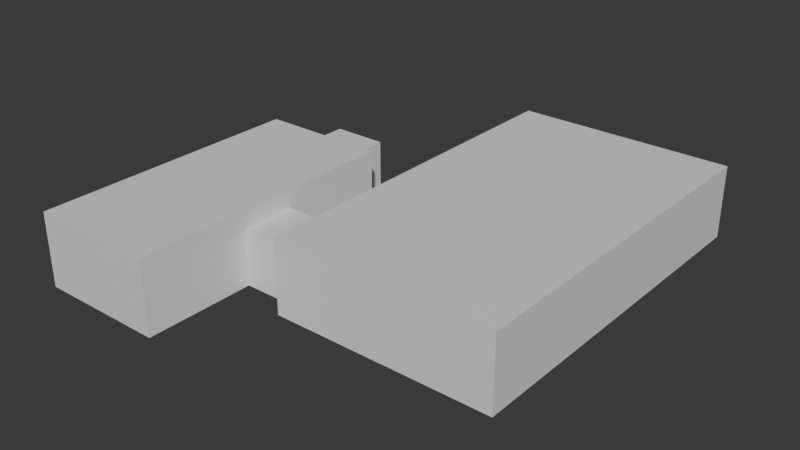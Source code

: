# Source: Lab.blend  (saved by Blender 4.0.36; exported with 4.5.12 LTS)
import bpy
from mathutils import Matrix  # noqa: F401  (used for matrix-valued properties, if any)

bpy.ops.wm.read_factory_settings(use_empty=True)
scene = bpy.context.scene
scene.name = 'Scene'

# ---- collections
col_collection = bpy.data.collections.new('Collection'); scene.collection.children.link(col_collection)

# ---- materials (node trees are filled in below, after node groups)
mat_ceiling = bpy.data.materials.new('Ceiling')
mat_ceiling.alpha_threshold = 0.0
mat_ceiling.use_transparent_shadow = False
mat_ceiling.roughness = 0.5
mat_ceiling.line_color = (0.0, 0.0, 0.0, 1.0)
mat_walls = bpy.data.materials.new('Walls')
mat_walls.use_transparent_shadow = False
mat_floor = bpy.data.materials.new('Floor')
mat_floor.use_transparent_shadow = False

# ---- material node trees
mat_ceiling.use_nodes = True; mat_ceiling.node_tree.nodes.clear()
_N = mat_ceiling.node_tree.nodes; _L = mat_ceiling.node_tree.links
n0 = _N.new('ShaderNodeOutputMaterial'); n0.name = 'Material Output'; n0.location = (300, 300)
n1 = _N.new('ShaderNodeBsdfPrincipled'); n1.name = 'Principled BSDF'; n1.location = (10, 300)
n1.inputs[3].default_value = 1.45
_L.new(n1.outputs[0], n0.inputs[0])
n0.is_active_output = True
mat_walls.use_nodes = True; mat_walls.node_tree.nodes.clear()
_N = mat_walls.node_tree.nodes; _L = mat_walls.node_tree.links
n0 = _N.new('ShaderNodeBsdfPrincipled'); n0.name = 'Principled BSDF'; n0.location = (10, 300)
n0.inputs[3].default_value = 1.45
n1 = _N.new('ShaderNodeOutputMaterial'); n1.name = 'Material Output'; n1.location = (300, 300)
_L.new(n0.outputs[0], n1.inputs[0])
n1.is_active_output = True
mat_floor.use_nodes = True; mat_floor.node_tree.nodes.clear()
_N = mat_floor.node_tree.nodes; _L = mat_floor.node_tree.links
n0 = _N.new('ShaderNodeBsdfPrincipled'); n0.name = 'Principled BSDF'; n0.location = (10, 300)
n0.inputs[3].default_value = 1.45
n1 = _N.new('ShaderNodeOutputMaterial'); n1.name = 'Material Output'; n1.location = (300, 300)
_L.new(n0.outputs[0], n1.inputs[0])
n1.is_active_output = True

# ---- world
world_world = bpy.data.worlds.new('World'); scene.world = world_world
world_world.use_nodes = True; world_world.node_tree.nodes.clear()
_N = world_world.node_tree.nodes; _L = world_world.node_tree.links
n0 = _N.new('ShaderNodeOutputWorld'); n0.name = 'World Output'; n0.location = (300, 300)
n1 = _N.new('ShaderNodeBackground'); n1.name = 'Background'; n1.location = (10, 300)
n1.inputs[0].default_value = (0.05088, 0.05088, 0.05088, 1.0)
_L.new(n1.outputs[0], n0.inputs[0])
n0.is_active_output = True
world_world.color = (0.05088, 0.05088, 0.05088)
world_world.use_sun_shadow = False
world_world.sun_shadow_jitter_overblur = 0.0

# ---- meshes
me_lab = bpy.data.meshes.new('Lab')
me_lab.from_pydata([(-6.0, -10.0, 0.0), (-6.0, -10.0, 4.0), (-6.0, 10.0, 0.0), (-6.0, 10.0, 4.0), (6.0, -10.0, 0.0), (6.0, -10.0, 4.0), (6.0, 10.0, 0.0), (6.0, 10.0, 4.0), (-6.0, -6.0, 0.0), (-6.0, -9.0, 0.0), (-6.0, -6.0, 3.0), (-6.0, -9.0, 3.0)], [], [(4, 9, 0), (2, 6, 7, 3), (8, 6, 2), (6, 4, 5, 7), (7, 5, 1, 3), (4, 0, 1, 5), (11, 1, 0, 9), (9, 4, 6, 8), (3, 1, 11, 10), (10, 8, 2, 3)])
me_lab.polygons.foreach_set('material_index', [2, 1, 2, 1, 0, 1, 1, 2, 1, 1])
_uv = me_lab.uv_layers.new(name='UVMap')
_uv.uv.foreach_set('vector', [0.4218, 0.003018, 0.002212, 0.03798, 0.002212, 0.003018, 0.003213, 0.856, 0.4228, 0.856, 0.4228, 0.9958, 0.003213, 0.9958, 0.002212, 0.1429, 0.4218, 0.7023, 0.002212, 0.7023, 0.00402, 0.7117, 0.7033, 0.7117, 0.7033, 0.8515, 0.00402, 0.8515, 0.43, 0.7033, 0.43, 0.00402, 0.8495, 0.00402, 0.8495, 0.7033, 0.432, 0.858, 0.8515, 0.858, 0.8515, 0.9978, 0.432, 0.9978, 0.9588, 0.7084, 0.9938, 0.7433, 0.8539, 0.7433, 0.8539, 0.7084, 0.002212, 0.03798, 0.4218, 0.003018, 0.4218, 0.7023, 0.002212, 0.1429, 0.9938, 0.04409, 0.9938, 0.7433, 0.9588, 0.7084, 0.9588, 0.6035, 0.9588, 0.6035, 0.8539, 0.6035, 0.8539, 0.04409, 0.9938, 0.04409])
me_lab.materials.append(mat_ceiling)
me_lab.materials.append(mat_walls)
me_lab.materials.append(mat_floor)
me_lab.update()
me_entrance = bpy.data.meshes.new('Entrance')
me_entrance.from_pydata([(-6.0, -6.0, 0.0), (-6.0, -9.0, 0.0), (-6.0, -6.0, 3.0), (-6.0, -9.0, 3.0), (-9.0, -6.0, 3.0), (-9.0, -9.0, 3.0), (-9.0, -9.0, 0.0), (-9.0, -6.0, 0.0)], [], [(0, 2, 4, 7), (2, 3, 5, 4), (1, 0, 7, 6), (3, 1, 6, 5)])
me_entrance.polygons.foreach_set('material_index', [1, 0, 2, 1])
_uv = me_entrance.uv_layers.new(name='UVMap')
_uv.uv.foreach_set('vector', [0.001984, 0.998, 0.001984, 0.502, 0.498, 0.502, 0.498, 0.998, 0.998, 0.502, 0.998, 0.998, 0.502, 0.998, 0.502, 0.502, 0.998, 0.498, 0.502, 0.498, 0.502, 0.001984, 0.998, 0.001984, 0.498, 0.498, 0.001984, 0.498, 0.001984, 0.001984, 0.498, 0.001984])
me_entrance.materials.append(mat_ceiling)
me_entrance.materials.append(mat_walls)
me_entrance.materials.append(mat_floor)
me_entrance.update()
me_hall = bpy.data.meshes.new('Hall')
me_hall.from_pydata([(-9.0, -6.0, 3.0), (-9.0, -9.0, 3.0), (-9.0, -9.0, 0.0), (-9.0, -6.0, 0.0), (-9.0, -15.0, 0.0), (-16.0, -15.0, 0.0), (-16.0, -15.0, 4.0), (-9.0, -15.0, 4.0), (-9.0, 0.0, 0.0), (-16.0, 0.0, 0.0), (-9.0, 0.0, 4.0), (-16.0, 0.0, 4.0), (-9.0, -15.0, 3.0), (-16.0, -15.0, 3.0), (-9.0, 0.0, 3.0), (-16.0, 0.0, 3.0), (-11.0, -15.0, 0.0), (-12.0, -15.0, 0.0), (-13.0, -15.0, 0.0), (-14.0, -15.0, 0.0), (-14.0, -15.0, 4.0), (-13.0, -15.0, 4.0), (-12.0, -15.0, 4.0), (-11.0, -15.0, 4.0), (-14.0, 0.0, 0.0), (-13.0, 0.0, 0.0), (-12.0, 0.0, 0.0), (-11.0, 0.0, 0.0), (-11.0, 0.0, 4.0), (-12.0, 0.0, 4.0), (-13.0, 0.0, 4.0), (-14.0, 0.0, 4.0), (-11.0, 0.0, 3.0), (-12.0, 0.0, 3.0), (-13.0, 0.0, 3.0), (-14.0, 0.0, 3.0), (-14.0, -15.0, 3.0), (-13.0, -15.0, 3.0), (-12.0, -15.0, 3.0), (-11.0, -15.0, 3.0)], [], [(2, 5, 19, 18, 17, 16, 4), (13, 6, 20, 36), (9, 5, 2, 3), (10, 0, 1, 7), (13, 15, 11, 6), (10, 7, 23, 28), (3, 8, 27, 26, 25, 24, 9), (0, 10, 14), (0, 14, 8, 3), (14, 10, 28, 32), (5, 9, 15, 13), (7, 1, 12), (12, 1, 2, 4), (14, 32, 27, 8), (19, 36, 37, 18), (18, 37, 38, 17), (17, 38, 39, 16), (13, 36, 19, 5), (16, 39, 12, 4), (24, 35, 15, 9), (35, 31, 11, 15), (32, 28, 29, 33), (33, 29, 30, 34), (34, 30, 31, 35), (31, 20, 6, 11), (28, 23, 22, 29), (29, 22, 21, 30), (30, 21, 20, 31), (39, 23, 7, 12), (36, 20, 21, 37), (37, 21, 22, 38), (38, 22, 23, 39)])
me_hall.polygons.foreach_set('material_index', [2, 1, 2, 1, 1, 0, 2, 1, 1, 1, 1, 1, 1, 1, 1, 1, 1, 1, 1, 1, 1, 1, 1, 1, 0, 0, 0, 0, 1, 1, 1, 1])
_uv = me_hall.uv_layers.new(name='UVMap')
_uv.uv.foreach_set('vector', [0.2619, 0.3151, 0.002569, 0.003883, 0.07666, 0.003883, 0.1137, 0.003883, 0.1507, 0.003883, 0.1878, 0.003883, 0.2619, 0.003883, 0.5314, 0.946, 0.5314, 0.9978, 0.4573, 0.9978, 0.4573, 0.946, 0.002569, 0.7818, 0.002569, 0.003883, 0.2619, 0.3151, 0.2619, 0.4707, 0.5323, 0.003883, 0.5842, 0.3151, 0.5842, 0.4707, 0.5323, 0.7818, 0.7983, 0.003883, 0.7983, 0.7818, 0.7464, 0.7818, 0.7464, 0.003883, 0.2683, 0.7818, 0.2683, 0.003883, 0.3424, 0.003883, 0.3424, 0.7818, 0.2619, 0.4707, 0.2619, 0.7818, 0.1878, 0.7818, 0.1507, 0.7818, 0.1137, 0.7818, 0.07666, 0.7818, 0.002569, 0.7818, 0.5842, 0.3151, 0.5323, 0.003883, 0.5842, 0.003883, 0.6231, 0.3151, 0.5842, 0.003883, 0.7398, 0.003883, 0.7398, 0.3151, 0.2638, 0.9441, 0.2638, 0.9959, 0.1897, 0.9959, 0.1897, 0.9441, 0.9539, 0.003883, 0.9539, 0.7818, 0.7983, 0.7818, 0.7983, 0.003883, 0.5323, 0.7818, 0.6231, 0.4707, 0.5842, 0.7818, 0.5842, 0.7818, 0.6231, 0.4707, 0.7398, 0.4707, 0.7398, 0.7818, 0.2638, 0.9441, 0.1897, 0.9441, 0.1897, 0.7885, 0.2638, 0.7885, 0.4573, 0.7904, 0.4573, 0.946, 0.4203, 0.946, 0.4203, 0.7904, 0.4203, 0.7904, 0.4203, 0.946, 0.3832, 0.946, 0.3832, 0.7904, 0.3832, 0.7904, 0.3832, 0.946, 0.3462, 0.946, 0.3462, 0.7904, 0.5314, 0.946, 0.4573, 0.946, 0.4573, 0.7904, 0.5314, 0.7904, 0.3462, 0.7904, 0.3462, 0.946, 0.2721, 0.946, 0.2721, 0.7904, 0.07857, 0.7885, 0.07857, 0.9441, 0.00448, 0.9441, 0.00448, 0.7885, 0.07857, 0.9441, 0.07857, 0.9959, 0.00448, 0.9959, 0.00448, 0.9441, 0.1897, 0.9441, 0.1897, 0.9959, 0.1527, 0.9959, 0.1527, 0.9441, 0.1527, 0.9441, 0.1527, 0.9959, 0.1156, 0.9959, 0.1156, 0.9441, 0.1156, 0.9441, 0.1156, 0.9959, 0.07857, 0.9959, 0.07857, 0.9441, 0.4535, 0.7818, 0.4535, 0.003883, 0.5276, 0.003883, 0.5276, 0.7818, 0.3424, 0.7818, 0.3424, 0.003883, 0.3794, 0.003883, 0.3794, 0.7818, 0.3794, 0.7818, 0.3794, 0.003883, 0.4165, 0.003883, 0.4165, 0.7818, 0.4165, 0.7818, 0.4165, 0.003883, 0.4535, 0.003883, 0.4535, 0.7818, 0.3462, 0.946, 0.3462, 0.9978, 0.2721, 0.9978, 0.2721, 0.946, 0.4573, 0.946, 0.4573, 0.9978, 0.4203, 0.9978, 0.4203, 0.946, 0.4203, 0.946, 0.4203, 0.9978, 0.3832, 0.9978, 0.3832, 0.946, 0.3832, 0.946, 0.3832, 0.9978, 0.3462, 0.9978, 0.3462, 0.946])
me_hall.materials.append(mat_ceiling)
me_hall.materials.append(mat_walls)
me_hall.materials.append(mat_floor)
me_hall.update()
me_hall_001 = bpy.data.meshes.new('Hall.001')
me_hall_001.from_pydata([(-14.0, 3.0, 3.0), (-14.0, 0.0, 0.0), (-11.0, 0.0, 0.0), (-11.0, 3.0, 3.0), (-11.0, 3.0, 0.0), (-11.0, 0.0, 3.0), (-14.0, 0.0, 3.0), (-14.0, 3.0, 0.0)], [], [(6, 1, 7, 0), (3, 0, 7, 4), (2, 5, 3, 4), (5, 6, 0, 3), (1, 2, 4, 7)])
me_hall_001.polygons.foreach_set('material_index', [1, 1, 1, 1, 1])
_uv = me_hall_001.uv_layers.new(name='UVMap')
_uv.uv.foreach_set('vector', [0.9912, 0.6394, 0.9912, 0.9912, 0.6394, 0.9912, 0.6394, 0.6394, 0.008795, 0.3606, 0.008795, 0.008795, 0.3606, 0.008795, 0.3606, 0.3606, 0.9912, 0.008795, 0.9912, 0.3606, 0.6394, 0.3606, 0.6394, 0.008795, 0.008795, 0.9912, 0.008795, 0.6394, 0.3606, 0.6394, 0.3606, 0.9912, 0.5, 0.7488, 0.2512, 0.5, 0.5, 0.2512, 0.7488, 0.5])
me_hall_001.materials.append(mat_ceiling)
me_hall_001.materials.append(mat_walls)
me_hall_001.materials.append(mat_floor)
me_hall_001.update()

# ---- objects
ob_lab = bpy.data.objects.new('Lab', me_lab)
ob_entrance = bpy.data.objects.new('Entrance', me_entrance)
ob_hall = bpy.data.objects.new('Hall', me_hall)
ob_hall_001 = bpy.data.objects.new('Hall.001', me_hall_001)

# ---- transforms, parenting, visibility, modifiers, constraints
ob_lab.location = (0.0, 0.0, 0.0)
ob_entrance.location = (0.0, 0.0, 0.0)
ob_hall.location = (0.0, 0.0, 0.0)
ob_hall_001.location = (0.0, 0.0, 0.0)

# ---- collection membership
col_collection.objects.link(ob_lab)
col_collection.objects.link(ob_entrance)
col_collection.objects.link(ob_hall)
col_collection.objects.link(ob_hall_001)

# ---- scene / render settings (as saved in the file)
scene.frame_start = 1; scene.frame_end = 250; scene.frame_set(1)
scene.render.engine = 'BLENDER_EEVEE_NEXT'
scene.cycles.sampling_pattern = 'TABULATED_SOBOL'
bpy.context.view_layer.update()

# ---- added for rendering (the .blend has no active camera and no usable light): camera, sun
cam_auto = bpy.data.cameras.new('AutoCamera')
cam_auto.lens = 50.0
cam_auto.sensor_width = 36.0
cam_auto.clip_end = 1000.0
ob_auto_camera = bpy.data.objects.new('AutoCamera', cam_auto)
scene.collection.objects.link(ob_auto_camera)
ob_auto_camera.location = (26.033, -39.7396, 26.8264)
ob_auto_camera.rotation_euler = (1.09748, -7.21219e-08, 0.694738)
scene.camera = ob_auto_camera
light_auto_sun = bpy.data.lights.new('AutoSun', 'SUN')
light_auto_sun.energy = 3.0
light_auto_sun.angle = 0.0523599
ob_auto_sun = bpy.data.objects.new('AutoSun', light_auto_sun)
scene.collection.objects.link(ob_auto_sun)
ob_auto_sun.rotation_euler = (0.872665, 0.174533, 0.523599)
bpy.context.view_layer.update()
